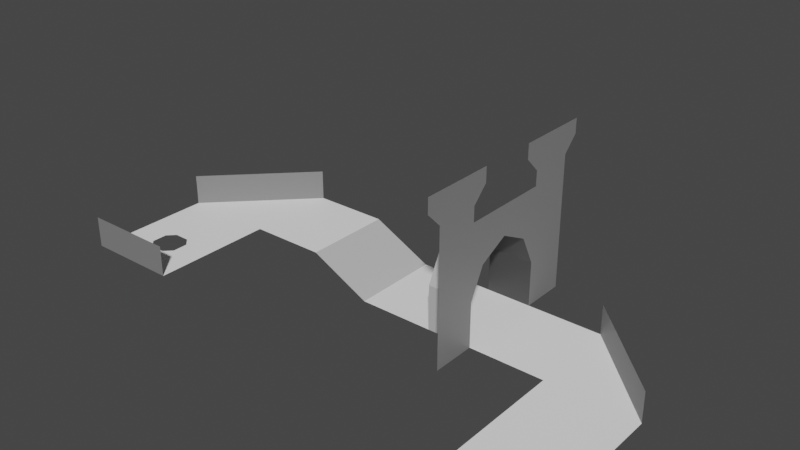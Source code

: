 # Source: level_02.blend  (saved by Blender 3.1.7; exported with 4.5.12 LTS)
import bpy
from mathutils import Matrix  # noqa: F401  (used for matrix-valued properties, if any)

bpy.ops.wm.read_factory_settings(use_empty=True)
scene = bpy.context.scene
scene.name = 'Scene'

# ---- collections
col_collection = bpy.data.collections.new('Collection'); scene.collection.children.link(col_collection)

# ---- materials (node trees are filled in below, after node groups)
mat_m0 = bpy.data.materials.new('M0')
mat_m0.use_transparent_shadow = False
mat_m1 = bpy.data.materials.new('M1')
mat_m1.use_transparent_shadow = False
mat_m2 = bpy.data.materials.new('M2')
mat_m2.use_transparent_shadow = False
mat_m3 = bpy.data.materials.new('M3')
mat_m3.use_transparent_shadow = False
mat_m4 = bpy.data.materials.new('M4')
mat_m4.use_transparent_shadow = False

# ---- material node trees
mat_m0.use_nodes = True; mat_m0.node_tree.nodes.clear()
_N = mat_m0.node_tree.nodes; _L = mat_m0.node_tree.links
n0 = _N.new('ShaderNodeBsdfPrincipled'); n0.name = 'Principled BSDF'; n0.location = (10, 300)
n0.distribution = 'GGX'
n0.subsurface_method = 'RANDOM_WALK_SKIN'
n0.inputs[0].default_value = (0.0, 0.0, 0.0, 1.0)
n0.inputs[3].default_value = 1.45
n0.inputs[27].default_value = (0.0, 0.0, 0.0, 1.0)
n0.inputs[28].default_value = 1.0
n1 = _N.new('ShaderNodeOutputMaterial'); n1.name = 'Material Output'; n1.location = (300, 300)
_L.new(n0.outputs[0], n1.inputs[0])
n1.is_active_output = True
mat_m1.use_nodes = True; mat_m1.node_tree.nodes.clear()
_N = mat_m1.node_tree.nodes; _L = mat_m1.node_tree.links
n0 = _N.new('ShaderNodeBsdfPrincipled'); n0.name = 'Principled BSDF'; n0.location = (10, 300)
n0.distribution = 'GGX'
n0.subsurface_method = 'RANDOM_WALK_SKIN'
n0.inputs[0].default_value = (0.05127, 0.05127, 0.05127, 1.0)
n0.inputs[3].default_value = 1.45
n0.inputs[27].default_value = (0.0, 0.0, 0.0, 1.0)
n0.inputs[28].default_value = 1.0
n1 = _N.new('ShaderNodeOutputMaterial'); n1.name = 'Material Output'; n1.location = (300, 300)
_L.new(n0.outputs[0], n1.inputs[0])
n1.is_active_output = True
mat_m2.use_nodes = True; mat_m2.node_tree.nodes.clear()
_N = mat_m2.node_tree.nodes; _L = mat_m2.node_tree.links
n0 = _N.new('ShaderNodeBsdfPrincipled'); n0.name = 'Principled BSDF'; n0.location = (10, 300)
n0.distribution = 'GGX'
n0.subsurface_method = 'RANDOM_WALK_SKIN'
n0.inputs[0].default_value = (0.2159, 0.2159, 0.2159, 1.0)
n0.inputs[3].default_value = 1.45
n0.inputs[27].default_value = (0.0, 0.0, 0.0, 1.0)
n0.inputs[28].default_value = 1.0
n1 = _N.new('ShaderNodeOutputMaterial'); n1.name = 'Material Output'; n1.location = (300, 300)
_L.new(n0.outputs[0], n1.inputs[0])
n1.is_active_output = True
mat_m3.use_nodes = True; mat_m3.node_tree.nodes.clear()
_N = mat_m3.node_tree.nodes; _L = mat_m3.node_tree.links
n0 = _N.new('ShaderNodeBsdfPrincipled'); n0.name = 'Principled BSDF'; n0.location = (10, 300)
n0.distribution = 'GGX'
n0.subsurface_method = 'RANDOM_WALK_SKIN'
n0.inputs[0].default_value = (0.5271, 0.5271, 0.5271, 1.0)
n0.inputs[3].default_value = 1.45
n0.inputs[27].default_value = (0.0, 0.0, 0.0, 1.0)
n0.inputs[28].default_value = 1.0
n1 = _N.new('ShaderNodeOutputMaterial'); n1.name = 'Material Output'; n1.location = (300, 300)
_L.new(n0.outputs[0], n1.inputs[0])
n1.is_active_output = True
mat_m4.use_nodes = True; mat_m4.node_tree.nodes.clear()
_N = mat_m4.node_tree.nodes; _L = mat_m4.node_tree.links
n0 = _N.new('ShaderNodeBsdfPrincipled'); n0.name = 'Principled BSDF'; n0.location = (10, 300)
n0.distribution = 'GGX'
n0.subsurface_method = 'RANDOM_WALK_SKIN'
n0.inputs[0].default_value = (1.0, 1.0, 1.0, 1.0)
n0.inputs[3].default_value = 1.45
n0.inputs[27].default_value = (0.0, 0.0, 0.0, 1.0)
n0.inputs[28].default_value = 1.0
n1 = _N.new('ShaderNodeOutputMaterial'); n1.name = 'Material Output'; n1.location = (300, 300)
_L.new(n0.outputs[0], n1.inputs[0])
n1.is_active_output = True

# ---- world
world_world = bpy.data.worlds.new('World'); scene.world = world_world
world_world.use_nodes = True; world_world.node_tree.nodes.clear()
_N = world_world.node_tree.nodes; _L = world_world.node_tree.links
n0 = _N.new('ShaderNodeOutputWorld'); n0.name = 'World Output'; n0.location = (300, 300)
n1 = _N.new('ShaderNodeBackground'); n1.name = 'Background'; n1.location = (10, 300)
n1.inputs[0].default_value = (0.05088, 0.05088, 0.05088, 1.0)
_L.new(n1.outputs[0], n0.inputs[0])
n0.is_active_output = True
world_world.color = (0.05088, 0.05088, 0.05088)
world_world.use_sun_shadow = False
world_world.sun_shadow_jitter_overblur = 0.0

# ---- meshes
me_plane_001 = bpy.data.meshes.new('Plane.001')
me_plane_001.from_pydata([(-16.0, 4.0, 2.0), (-10.0, 10.0, 2.0), (-16.0, 4.0, 4.0), (-10.0, 10.0, 4.0), (12.0, -4.0, 0.0), (18.0, -4.0, 0.0), (7.0, 4.0, 0.0), (12.0, 10.0, 0.0), (-1.0, 10.0, 0.0), (-1.0, 4.0, 0.0), (18.0, 4.0, 0.0), (12.0, 10.0, 2.0), (-5.0, 10.0, 2.0), (-5.0, 4.0, 2.0), (-10.0, 4.0, 2.0), (-10.0, 0.0, 2.0), (4.0, 4.0, 0.0), (4.0, 10.0, 0.0), (7.0, 10.0, 0.0), (7.0, 4.0, 3.0), (4.0, 4.0, 3.0), (4.0, 10.0, 3.0), (7.0, 10.0, 3.0), (7.0, 5.0, 5.0), (4.0, 5.0, 5.0), (4.0, 9.0, 5.0), (7.0, 9.0, 5.0), (7.0, 7.0, 6.0), (4.0, 7.0, 6.0), (-16.0, 0.0, 2.0), (12.0, 4.0, 0.0), (7.0, 1.0, 0.0), (7.0, 13.0, 0.0), (7.0, 10.0, 8.0), (7.0, 4.0, 8.0), (7.0, 13.0, 9.0), (7.0, 10.0, 9.0), (7.0, 14.0, 10.0), (7.0, 9.0, 10.0), (7.0, 9.0, 11.0), (7.0, 14.0, 11.0), (7.0, 0.0, 10.0), (7.0, 5.0, 10.0), (7.0, 1.0, 9.0), (7.0, 4.0, 9.0), (7.0, 0.0, 11.0), (7.0, 5.0, 11.0), (18.0, 4.0, 2.0), (-16.0, -4.0, 2.0), (-10.0, -4.0, 2.0), (-16.0, -4.0, 4.0), (-10.0, -4.0, 4.0), (-13.5, 0.0, 2.0), (-14.0, -0.5, 2.0), (-12.5, 0.0, 2.0), (-12.0, -0.5, 2.0), (-14.0, -1.5, 2.0), (-13.5, -2.0, 2.0), (-12.0, -1.5, 2.0), (-12.5, -2.0, 2.0)], [(17, 8), (9, 16), (6, 30), (9, 10), (14, 13), (8, 7)], [(0, 1, 3, 2), (7, 18, 6, 10), (9, 8, 12, 13), (17, 18, 22, 21), (6, 16, 20, 19), (21, 22, 26, 25), (19, 20, 24, 23), (25, 26, 27, 28), (23, 24, 28, 27), (18, 32, 35, 37, 40, 39, 38, 36, 33, 34, 44, 42, 46, 45, 41, 43, 31, 6, 19, 23, 27, 26, 22), (7, 10, 47, 11), (49, 48, 50, 51), (0, 13, 12, 1), (59, 58, 55, 54, 15, 49, 48, 29, 52, 53, 56, 57), (15, 14, 0, 29), (4, 5, 10, 30), (8, 9, 6, 18)])
me_plane_001.polygons.foreach_set('material_index', [2, 4, 3, 1, 3, 1, 3, 1, 3, 2, 2, 2, 4, 4, 4, 4, 4])
_uv = me_plane_001.uv_layers.new(name='UVMap')
_uv.uv.foreach_set('vector', [0.0, 0.0, 0.0, 1.0, 0.0, 1.0, 0.0, 0.0, 0.9375, 1.0, 0.0, 0.0, 0.0, 0.0, 1.0, 0.75, 0.25, 1.0, 0.5, 1.0, 0.5, 1.0, 0.25, 1.0, 0.75, 1.0, 0.875, 1.0, 0.875, 1.0, 0.75, 1.0, 0.0, 1.0, 0.125, 1.0, 0.125, 1.0, 0.0, 1.0, 0.75, 1.0, 0.875, 1.0, 0.875, 1.0, 0.75, 1.0, 0.0, 1.0, 0.125, 1.0, 0.125, 1.0, 0.0, 1.0, 0.75, 1.0, 0.875, 1.0, 0.875, 1.0, 0.75, 1.0, 0.0, 1.0, 0.125, 1.0, 0.125, 1.0, 0.0, 1.0, 0.875, 1.0, 0.0, 0.0, 0.0, 0.0, 0.0, 0.0, 0.0, 0.0, 0.0, 0.0, 0.0, 0.0, 0.0, 0.0, 0.0, 0.0, 0.0, 0.0, 0.0, 0.0, 0.0, 0.0, 0.0, 0.0, 0.0, 0.0, 0.0, 0.0, 0.0, 0.0, 0.0, 0.0, 0.0, 1.0, 0.0, 1.0, 0.0, 1.0, 0.0, 1.0, 0.875, 1.0, 0.875, 1.0, 0.9375, 1.0, 1.0, 0.75, 1.0, 0.75, 0.9375, 1.0, 0.0, 0.0, 0.0, 0.0, 0.0, 0.0, 0.0, 0.0, 0.0, 0.0, 0.25, 1.0, 0.5, 1.0, 0.0, 1.0, 0.0, 0.0, 0.0, 0.0, 0.0, 0.0, 0.0, 0.0, 0.0, 0.0, 0.0, 0.0, 0.0, 0.0, 0.0, 0.0, 0.0, 0.0, 0.0, 0.0, 0.0, 0.0, 0.0, 0.0, 0.0, 0.0, 0.0, 0.0, 0.0, 0.0, 0.0, 0.0, 0.0, 0.0, 0.0, 0.0, 0.0, 0.0, 0.0, 0.0, 0.5, 1.0, 0.25, 1.0, 0.0, 0.0, 0.0, 0.0])
me_plane_001.materials.append(mat_m0)
me_plane_001.materials.append(mat_m1)
me_plane_001.materials.append(mat_m2)
me_plane_001.materials.append(mat_m3)
me_plane_001.materials.append(mat_m4)
me_plane_001.use_remesh_fix_poles = True
me_plane_001.use_remesh_preserve_attributes = False
me_plane_001.update()

# ---- objects
ob_level = bpy.data.objects.new('Level', me_plane_001)

# ---- transforms, parenting, visibility, modifiers, constraints
ob_level.location = (0.0, -3.0, 0.0)
_m = ob_level.modifiers.new('Triangulate', 'TRIANGULATE')
_m.quad_method = 'BEAUTY'

# ---- collection membership
col_collection.objects.link(ob_level)

# ---- scene / render settings (as saved in the file)
scene.frame_start = 1; scene.frame_end = 250; scene.frame_set(1)
scene.render.engine = 'BLENDER_EEVEE_NEXT'
scene.cycles.sampling_pattern = 'TABULATED_SOBOL'
scene.cycles.use_light_tree = False
scene.view_settings.view_transform = 'Filmic'
bpy.context.view_layer.update()

# ---- added for rendering (the .blend has no active camera and no usable light): camera, sun
cam_auto = bpy.data.cameras.new('AutoCamera')
cam_auto.lens = 50.0
cam_auto.sensor_width = 36.0
cam_auto.clip_end = 1000.0
ob_auto_camera = bpy.data.objects.new('AutoCamera', cam_auto)
scene.collection.objects.link(ob_auto_camera)
ob_auto_camera.location = (38.0205, -42.4247, 35.1164)
ob_auto_camera.rotation_euler = (1.09748, -7.21219e-08, 0.694738)
scene.camera = ob_auto_camera
light_auto_sun = bpy.data.lights.new('AutoSun', 'SUN')
light_auto_sun.energy = 3.0
light_auto_sun.angle = 0.0523599
ob_auto_sun = bpy.data.objects.new('AutoSun', light_auto_sun)
scene.collection.objects.link(ob_auto_sun)
ob_auto_sun.rotation_euler = (0.872665, 0.174533, 0.523599)
bpy.context.view_layer.update()
